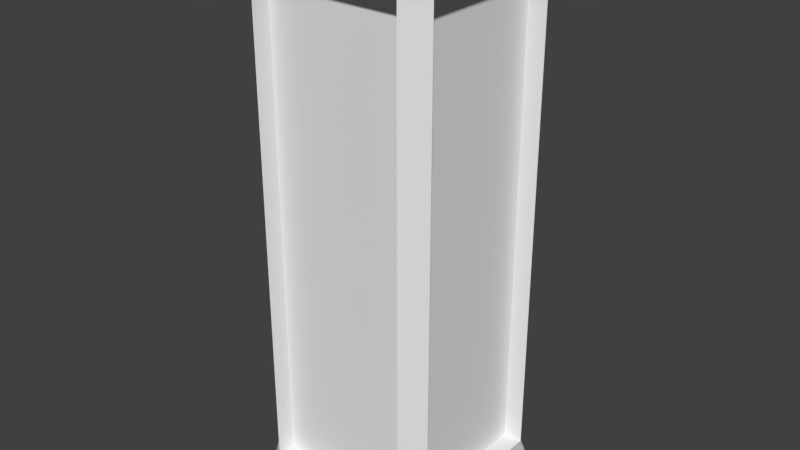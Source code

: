 # Source: wall.blend  (saved by Blender 2.79.0; exported with 4.5.12 LTS)
import bpy
from mathutils import Matrix  # noqa: F401  (used for matrix-valued properties, if any)

bpy.ops.wm.read_factory_settings(use_empty=True)
scene = bpy.context.scene
scene.name = 'Scene'

# ---- collections
col_collection_1 = bpy.data.collections.new('Collection 1'); scene.collection.children.link(col_collection_1)

# ---- materials (node trees are filled in below, after node groups)
mat_material_001 = bpy.data.materials.new('Material.001')
mat_material_001.alpha_threshold = 0.0
mat_material_001.use_transparent_shadow = False
mat_material_001.roughness = 0.5
mat_material_001.line_color = (0.0, 0.0, 0.0, 1.0)

# ---- material node trees

# ---- world
world_world = bpy.data.worlds.new('World'); scene.world = world_world
world_world.color = (0.05088, 0.05088, 0.05088)
world_world.use_sun_shadow = False
world_world.sun_shadow_jitter_overblur = 0.0
world_world.cycles.sampling_method = 'MANUAL'

# ---- meshes
me_cube = bpy.data.meshes.new('Cube')
me_cube.from_pydata([(1.0, 1.0, -1.0), (1.0, -1.0, -1.0), (-1.0, -1.0, -1.0), (-1.0, 1.0, -1.0), (-0.8, 0.8, 1.96), (-0.8, -0.8, 1.96), (1.0, 0.8, -0.8), (1.0, -0.8, -0.8), (1.0, 0.8, 1.76), (1.0, -0.8, 1.76), (0.8, 1.0, -0.8), (-0.8, 1.0, -0.8), (0.8, 1.0, 0.8), (-0.8, 1.0, 0.8), (-1.0, -0.8, -0.8), (-1.0, 0.8, -0.8), (-1.0, -0.8, 1.76), (-1.0, 0.8, 1.76), (0.8, -1.0, -0.8), (-0.8, -1.0, -0.8), (0.8, -1.0, 1.76), (-0.8, -1.0, 1.76), (1.0, 1.0, -1.0), (1.0, -1.0, -1.0), (-0.8, -0.8, 1.96), (0.8, 1.0, -0.8), (-0.8, 1.0, -0.8), (0.8, 1.0, 1.76), (-0.8, 1.0, 1.76), (0.8, 0.8, -0.8), (-0.8, 0.8, -0.8), (0.8, 0.8, 1.76), (-0.8, 0.8, 1.76), (0.8, -0.8, -0.8), (-0.8, -0.8, -0.8), (0.8, -0.8, 1.76), (-0.8, -0.8, 1.76), (-0.8, -0.8, -0.8), (-0.8, 0.8, -0.8), (-0.8, -0.8, 1.76), (-0.8, 0.8, 1.76), (0.8, 0.8, -0.8), (0.8, -0.8, -0.8), (0.8, 0.8, 1.76), (0.8, -0.8, 1.76), (0.8, 0.8, 1.96), (0.8, -0.8, 1.96)], [(5, 4)], [(45, 46, 9, 8), (28, 4, 45, 27), (6, 25, 27, 8), (9, 20, 18, 7), (6, 22, 25), (7, 18, 23), (15, 17, 28, 26), (16, 14, 19, 21), (1, 0, 22, 23), (26, 28, 32, 30), (11, 13, 28, 26), (10, 11, 26, 25), (12, 10, 25, 27), (30, 32, 31, 29), (25, 26, 30, 29), (28, 27, 31, 32), (27, 25, 29, 31), (33, 35, 36, 34), (20, 21, 36, 35), (18, 20, 35, 33), (21, 19, 34, 36), (19, 18, 33, 34), (37, 39, 40, 38), (16, 17, 40, 39), (14, 16, 39, 37), (17, 15, 38, 40), (15, 14, 37, 38), (41, 43, 44, 42), (9, 7, 42, 44), (7, 6, 41, 42), (8, 9, 44, 43), (6, 8, 43, 41), (3, 15, 26), (25, 22, 3, 26), (3, 2, 14, 15), (14, 2, 19), (19, 2, 23, 18), (7, 23, 22, 6), (4, 17, 16, 24), (5, 21, 20, 46), (21, 5, 16), (46, 20, 9), (45, 8, 27), (4, 28, 17), (46, 45, 4, 24, 5), (23, 2, 3, 22)])
me_cube.materials.append(mat_material_001)
me_cube.use_remesh_preserve_volume = False
me_cube.use_remesh_preserve_attributes = False
me_cube.use_mirror_vertex_groups = False
me_cube.update()

# ---- objects
ob_cube = bpy.data.objects.new('Cube', me_cube)

# ---- transforms, parenting, visibility, modifiers, constraints
ob_cube.location = (0.0, 0.0, 1.0)
ob_cube.scale = (0.5, 0.5, 1.0)
ob_cube.lock_rotations_4d = False
ob_cube.empty_display_type = 'ARROWS'
ob_cube.lineart.crease_threshold = 0.0

# ---- collection membership
col_collection_1.objects.link(ob_cube)

# ---- scene / render settings (as saved in the file)
scene.frame_start = 1; scene.frame_end = 250; scene.frame_set(1)
scene.render.engine = 'BLENDER_EEVEE_NEXT'
scene.render.resolution_percentage = 50
scene.render.dither_intensity = 0.0
scene.cycles.use_denoising = False
scene.cycles.samples = 128
scene.cycles.sampling_pattern = 'TABULATED_SOBOL'
scene.cycles.use_adaptive_sampling = False
scene.cycles.use_light_tree = False
scene.cycles.blur_glossy = 0.0
scene.cycles.sample_clamp_indirect = 0.0
scene.view_settings.view_transform = 'Standard'
bpy.context.view_layer.update()

# ---- added for rendering (the .blend has no active camera and no usable light): camera, sun
cam_auto = bpy.data.cameras.new('AutoCamera')
cam_auto.lens = 50.0
cam_auto.sensor_width = 36.0
cam_auto.clip_end = 1000.0
ob_auto_camera = bpy.data.objects.new('AutoCamera', cam_auto)
scene.collection.objects.link(ob_auto_camera)
ob_auto_camera.location = (3.03485, -3.64182, 3.90768)
ob_auto_camera.rotation_euler = (1.09748, -7.21219e-08, 0.694738)
scene.camera = ob_auto_camera
light_auto_sun = bpy.data.lights.new('AutoSun', 'SUN')
light_auto_sun.energy = 3.0
light_auto_sun.angle = 0.0523599
ob_auto_sun = bpy.data.objects.new('AutoSun', light_auto_sun)
scene.collection.objects.link(ob_auto_sun)
ob_auto_sun.rotation_euler = (0.872665, 0.174533, 0.523599)
bpy.context.view_layer.update()
